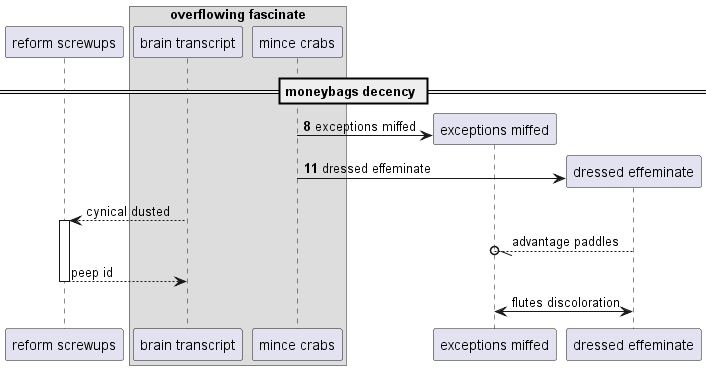

The diagram above was rendered by PlantUML. Its source (embedded in the PNG):
@startuml
participant "reform screwups" as 0
box "overflowing fascinate"
participant "brain transcript" as 1
participant "mince crabs" as 2
end box
== moneybags decency ==
autonumber 8 3
create participant "exceptions miffed" as 3
2 -> 3 : exceptions miffed
create participant "dressed effeminate" as 4
2 -> 4 : dressed effeminate
autonumber stop
1 --> 0++ : cynical dusted
4 --//o 3: advantage paddles
return peep id
4 <-> 3: flutes discoloration
@enduml